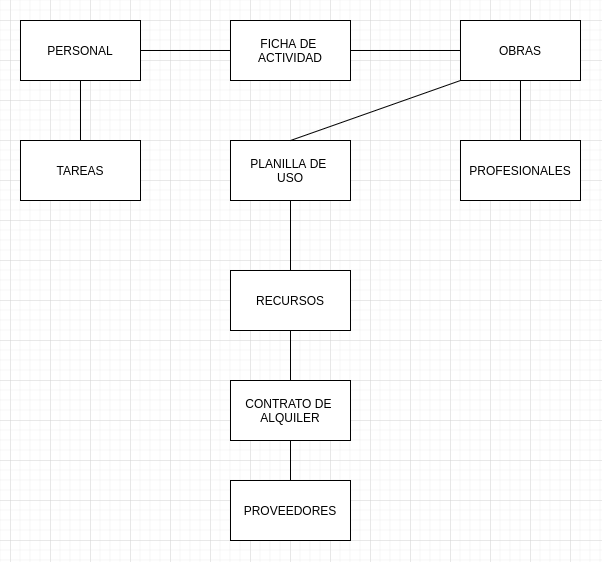

The diagram above was exported from draw.io. Its source (the exported page's mxGraphModel, read from the mxfile embedded in the PNG):
<mxGraphModel dx="660" dy="1150" grid="1" gridSize="10" guides="1" tooltips="1" connect="1" arrows="1" fold="1" page="1" pageScale="1" pageWidth="827" pageHeight="1169" math="0" shadow="0">
  <root>
    <mxCell id="0" />
    <mxCell id="1" parent="0" />
    <mxCell id="EW904vo_4ukzOJ6Qf5ma-1" value="PERSONAL" style="rounded=0;whiteSpace=wrap;html=1;" vertex="1" parent="1">
      <mxGeometry x="110" y="100" width="120" height="60" as="geometry" />
    </mxCell>
    <mxCell id="EW904vo_4ukzOJ6Qf5ma-2" value="FICHA DE&amp;nbsp;&lt;br&gt;ACTIVIDAD" style="rounded=0;whiteSpace=wrap;html=1;" vertex="1" parent="1">
      <mxGeometry x="320" y="100" width="120" height="60" as="geometry" />
    </mxCell>
    <mxCell id="EW904vo_4ukzOJ6Qf5ma-3" value="OBRAS" style="rounded=0;whiteSpace=wrap;html=1;" vertex="1" parent="1">
      <mxGeometry x="550" y="100" width="120" height="60" as="geometry" />
    </mxCell>
    <mxCell id="EW904vo_4ukzOJ6Qf5ma-5" value="TAREAS" style="rounded=0;whiteSpace=wrap;html=1;" vertex="1" parent="1">
      <mxGeometry x="110" y="220" width="120" height="60" as="geometry" />
    </mxCell>
    <mxCell id="EW904vo_4ukzOJ6Qf5ma-6" value="PLANILLA DE&amp;nbsp;&lt;br&gt;USO" style="rounded=0;whiteSpace=wrap;html=1;" vertex="1" parent="1">
      <mxGeometry x="320" y="220" width="120" height="60" as="geometry" />
    </mxCell>
    <mxCell id="EW904vo_4ukzOJ6Qf5ma-7" value="PROFESIONALES" style="rounded=0;whiteSpace=wrap;html=1;" vertex="1" parent="1">
      <mxGeometry x="550" y="220" width="120" height="60" as="geometry" />
    </mxCell>
    <mxCell id="EW904vo_4ukzOJ6Qf5ma-8" value="RECURSOS" style="rounded=0;whiteSpace=wrap;html=1;" vertex="1" parent="1">
      <mxGeometry x="320" y="350" width="120" height="60" as="geometry" />
    </mxCell>
    <mxCell id="EW904vo_4ukzOJ6Qf5ma-9" value="CONTRATO DE&amp;nbsp;&lt;br&gt;ALQUILER" style="rounded=0;whiteSpace=wrap;html=1;" vertex="1" parent="1">
      <mxGeometry x="320" y="460" width="120" height="60" as="geometry" />
    </mxCell>
    <mxCell id="EW904vo_4ukzOJ6Qf5ma-10" value="" style="endArrow=none;html=1;entryX=0;entryY=0.5;entryDx=0;entryDy=0;" edge="1" parent="1" source="EW904vo_4ukzOJ6Qf5ma-1" target="EW904vo_4ukzOJ6Qf5ma-2">
      <mxGeometry width="50" height="50" relative="1" as="geometry">
        <mxPoint x="270" y="330" as="sourcePoint" />
        <mxPoint x="320" y="280" as="targetPoint" />
      </mxGeometry>
    </mxCell>
    <mxCell id="EW904vo_4ukzOJ6Qf5ma-11" value="" style="endArrow=none;html=1;entryX=0.5;entryY=1;entryDx=0;entryDy=0;exitX=0.5;exitY=0;exitDx=0;exitDy=0;" edge="1" parent="1" source="EW904vo_4ukzOJ6Qf5ma-5" target="EW904vo_4ukzOJ6Qf5ma-1">
      <mxGeometry width="50" height="50" relative="1" as="geometry">
        <mxPoint x="270" y="330" as="sourcePoint" />
        <mxPoint x="320" y="280" as="targetPoint" />
      </mxGeometry>
    </mxCell>
    <mxCell id="EW904vo_4ukzOJ6Qf5ma-12" value="" style="endArrow=none;html=1;entryX=0.5;entryY=0;entryDx=0;entryDy=0;exitX=0;exitY=1;exitDx=0;exitDy=0;" edge="1" parent="1" source="EW904vo_4ukzOJ6Qf5ma-3" target="EW904vo_4ukzOJ6Qf5ma-6">
      <mxGeometry width="50" height="50" relative="1" as="geometry">
        <mxPoint x="270" y="330" as="sourcePoint" />
        <mxPoint x="320" y="280" as="targetPoint" />
      </mxGeometry>
    </mxCell>
    <mxCell id="EW904vo_4ukzOJ6Qf5ma-13" value="" style="endArrow=none;html=1;entryX=0.5;entryY=1;entryDx=0;entryDy=0;exitX=0.5;exitY=0;exitDx=0;exitDy=0;" edge="1" parent="1" source="EW904vo_4ukzOJ6Qf5ma-7" target="EW904vo_4ukzOJ6Qf5ma-3">
      <mxGeometry width="50" height="50" relative="1" as="geometry">
        <mxPoint x="490" y="260" as="sourcePoint" />
        <mxPoint x="540" y="210" as="targetPoint" />
      </mxGeometry>
    </mxCell>
    <mxCell id="EW904vo_4ukzOJ6Qf5ma-14" value="" style="endArrow=none;html=1;entryX=0;entryY=0.5;entryDx=0;entryDy=0;exitX=1;exitY=0.5;exitDx=0;exitDy=0;" edge="1" parent="1" source="EW904vo_4ukzOJ6Qf5ma-2" target="EW904vo_4ukzOJ6Qf5ma-3">
      <mxGeometry width="50" height="50" relative="1" as="geometry">
        <mxPoint x="490" y="260" as="sourcePoint" />
        <mxPoint x="540" y="210" as="targetPoint" />
      </mxGeometry>
    </mxCell>
    <mxCell id="EW904vo_4ukzOJ6Qf5ma-15" value="" style="endArrow=none;html=1;entryX=0.5;entryY=1;entryDx=0;entryDy=0;exitX=0.5;exitY=0;exitDx=0;exitDy=0;" edge="1" parent="1" source="EW904vo_4ukzOJ6Qf5ma-8" target="EW904vo_4ukzOJ6Qf5ma-6">
      <mxGeometry width="50" height="50" relative="1" as="geometry">
        <mxPoint x="340" y="350" as="sourcePoint" />
        <mxPoint x="390" y="300" as="targetPoint" />
      </mxGeometry>
    </mxCell>
    <mxCell id="EW904vo_4ukzOJ6Qf5ma-16" value="" style="endArrow=none;html=1;entryX=0.5;entryY=1;entryDx=0;entryDy=0;exitX=0.5;exitY=0;exitDx=0;exitDy=0;" edge="1" parent="1" source="EW904vo_4ukzOJ6Qf5ma-9" target="EW904vo_4ukzOJ6Qf5ma-8">
      <mxGeometry width="50" height="50" relative="1" as="geometry">
        <mxPoint x="340" y="350" as="sourcePoint" />
        <mxPoint x="390" y="300" as="targetPoint" />
      </mxGeometry>
    </mxCell>
    <mxCell id="EW904vo_4ukzOJ6Qf5ma-17" value="PROVEEDORES" style="rounded=0;whiteSpace=wrap;html=1;" vertex="1" parent="1">
      <mxGeometry x="320" y="560" width="120" height="60" as="geometry" />
    </mxCell>
    <mxCell id="EW904vo_4ukzOJ6Qf5ma-18" value="" style="endArrow=none;html=1;entryX=0.5;entryY=0;entryDx=0;entryDy=0;exitX=0.5;exitY=1;exitDx=0;exitDy=0;" edge="1" parent="1" source="EW904vo_4ukzOJ6Qf5ma-9" target="EW904vo_4ukzOJ6Qf5ma-17">
      <mxGeometry width="50" height="50" relative="1" as="geometry">
        <mxPoint x="380" y="520" as="sourcePoint" />
        <mxPoint x="430" y="470" as="targetPoint" />
      </mxGeometry>
    </mxCell>
  </root>
</mxGraphModel>